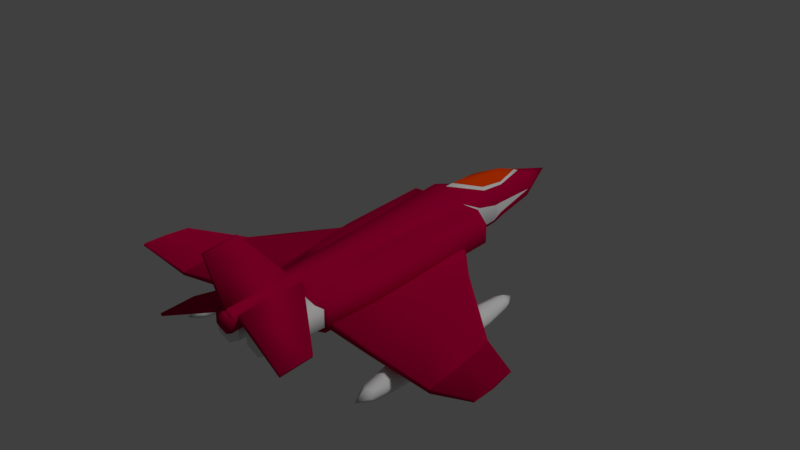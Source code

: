 # Source: Enemy.blend  (saved by Blender 4.1.23; exported with 4.5.12 LTS)
import bpy
from mathutils import Matrix  # noqa: F401  (used for matrix-valued properties, if any)

bpy.ops.wm.read_factory_settings(use_empty=True)
scene = bpy.context.scene
scene.name = 'Scene'

# ---- collections
col_1 = bpy.data.collections.new('コレクション 1'); scene.collection.children.link(col_1)

# ---- materials (node trees are filled in below, after node groups)
mat_material = bpy.data.materials.new('Material')
mat_material.alpha_threshold = 0.0
mat_material.use_transparent_shadow = False
mat_material.diffuse_color = (0.4534, 0.0, 0.04574, 1.0)
mat_material.roughness = 0.5
mat_material_002 = bpy.data.materials.new('Material.002')
mat_material_002.alpha_threshold = 0.0
mat_material_002.use_transparent_shadow = False
mat_material_002.roughness = 0.5
mat_material_003 = bpy.data.materials.new('Material.003')
mat_material_003.alpha_threshold = 0.0
mat_material_003.use_transparent_shadow = False
mat_material_003.diffuse_color = (0.8, 0.05385, 0.0008974, 1.0)
mat_material_003.roughness = 0.5

# ---- material node trees

# ---- world
world_world = bpy.data.worlds.new('World'); scene.world = world_world
world_world.color = (0.05088, 0.05088, 0.05088)
world_world.use_sun_shadow = False
world_world.sun_shadow_jitter_overblur = 0.0
world_world.cycles.sampling_method = 'MANUAL'

# ---- lights
light_lamp = bpy.data.lights.new('Lamp', 'SUN')
light_lamp.transmission_factor = 0.0
light_lamp.cutoff_distance = 30.0
light_lamp.angle = 0.1993
light_lamp.energy = 1.0
light_lamp.shadow_buffer_clip_start = 1.001
light_lamp.shadow_soft_size = 0.1
light_lamp.shadow_cascade_max_distance = 1000.0

# ---- meshes
me_cube_001 = bpy.data.meshes.new('Cube.001')
me_cube_001.from_pydata([(0.869, 1.541, -0.6426), (0.9293, 1.543, 0.6065), (0.287, -0.5, -0.8582), (0.3355, -0.5, 0.9587), (0.9858, -0.5, -0.8093), (1.171, -0.5, -0.4582), (1.171, -0.5, 0.4582), (0.8411, -0.5, 0.8131), (1.393, 1.541, -0.2884), (1.063, 1.541, -0.618), (1.175, 1.547, 0.5958), (1.393, 1.541, 0.2782), (0.5614, 0.5037, 1.101), (0.3355, 0.5, -1.07), (0.8854, 0.5, -1.0), (1.43, 0.5, -0.4554), (1.125, 0.509, 1.005), (1.43, 0.5, 0.4554), (0.7016, 1.751, 0.3864), (0.3189, 0.0001192, -1.017), (1.359, 0.0001192, -0.4329), (0.975, 0.001712, 0.9549), (0.4846, -0.004518, 1.059), (0.8416, 0.0001192, -0.9505), (1.359, 0.0001192, 0.4329), (0.387, 0.5037, 1.399), (0.4267, 1.504, 1.488), (0.3434, 0.001881, 1.346), (0.3434, -0.5048, 1.346), (0.1977, -0.7058, -0.4685), (0.1977, -0.7058, 0.4685), (0.3355, -1.285, 1.07), (0.1977, -1.285, 0.4685), (0.2599, -0.9393, 1.365), (0.2599, -1.281, 1.365), (0.3355, -0.9358, 1.07), (0.1977, -0.9358, 0.4685), (0.6885, 1.747, -0.6591), (0.4989, 1.5, -1.017), (1.022, 1.5, -0.9507), (1.539, 1.5, -0.4332), (1.539, 1.5, 0.4324), (1.184, 1.51, 0.95), (0.6453, 1.504, 0.9735), (0.7982, 1.22, -0.6065), (1.432, 1.22, -0.3756), (0.8107, 1.224, 0.39), (1.432, 1.22, 0.4411), (0.6774, 1.22, -0.8862), (0.9572, 1.22, -0.8507), (1.118, 1.23, 0.8989), (0.7644, 1.224, 0.9144), (0.2608, 2.705, -0.8217), (0.4268, 2.705, -0.6948), (0.3737, 2.71, 0.1313), (0.434, 2.708, -0.3802), (0.2701, 2.71, 0.3539), (0.4435, 2.138, -1.08), (0.449, 2.025, -1.085), (0.6432, 2.139, -0.7169), (0.6502, 2.025, -0.7152), (0.5802, 2.144, 0.5788), (0.587, 2.03, 0.597), (0.6623, 2.029, 0.02702), (0.6553, 2.143, 0.007771), (0.4284, 2.22, 0.6562), (0.3936, 1.952, 0.7717), (0.3482, 1.944, 0.9396), (0.3903, 2.223, 0.7634), (0.2232, 1.976, 1.238), (0.2203, 2.192, 1.074), (0.6469, 2.14, -0.4985), (-0.869, 1.541, -0.6426), (-0.9293, 1.543, 0.6065), (-0.287, -0.5, -0.8582), (-0.3355, -0.5, 0.9587), (0.0, -0.5065, 1.424), (0.0, 1.5, -1.231), (0.0, -0.5, -0.7654), (-0.9858, -0.5, -0.8093), (-1.171, -0.5, -0.4582), (-1.171, -0.5, 0.4582), (-0.8411, -0.5, 0.8131), (-1.393, 1.541, -0.2884), (-1.063, 1.541, -0.618), (-1.175, 1.547, 0.5958), (-1.393, 1.541, 0.2782), (-0.5614, 0.5037, 1.101), (-0.3355, 0.5, -1.07), (0.0, 0.5, -1.092), (-0.8854, 0.5, -1.0), (-1.43, 0.5, -0.4554), (-1.125, 0.509, 1.005), (-1.43, 0.5, 0.4554), (-0.7016, 1.751, 0.3864), (-0.3189, 0.0001192, -1.017), (-1.359, 0.0001192, -0.4329), (-0.975, 0.001712, 0.9549), (-0.4846, -0.004518, 1.059), (0.0, 0.0001192, -0.9505), (-0.8416, 0.0001192, -0.9505), (-1.359, 0.0001192, 0.4329), (-0.387, 0.5037, 1.399), (-0.4267, 1.504, 1.488), (0.0, 1.5, 1.553), (0.0, 0.5, 1.473), (-0.3434, 0.001881, 1.346), (0.0, 0.0001192, 1.424), (-0.3434, -0.5048, 1.346), (-0.1977, -0.7058, -0.4685), (-0.1977, -0.7058, 0.4685), (0.0, -0.7058, -0.3333), (0.0, -0.7058, 0.3333), (-0.3355, -1.285, 1.07), (0.0, -1.372, 1.0), (-0.1977, -1.285, 0.4685), (0.0, -1.285, 0.3333), (0.0, -0.9406, 1.424), (-0.2599, -0.9393, 1.365), (0.0, -1.282, 1.424), (-0.2599, -1.281, 1.365), (0.0, -0.9358, 0.3333), (-0.3355, -0.9358, 1.07), (-0.1977, -0.9358, 0.4685), (-0.6885, 1.747, -0.6591), (-0.4989, 1.5, -1.017), (-1.022, 1.5, -0.9507), (-1.539, 1.5, -0.4332), (-1.539, 1.5, 0.4324), (-1.184, 1.51, 0.95), (-0.6453, 1.504, 0.9735), (-0.7982, 1.22, -0.6065), (-1.432, 1.22, -0.3756), (-0.8107, 1.224, 0.39), (-1.432, 1.22, 0.4411), (-0.6774, 1.22, -0.8862), (-0.9572, 1.22, -0.8507), (-1.118, 1.23, 0.8989), (-0.7644, 1.224, 0.9144), (0.0, 2.705, -0.895), (-0.2608, 2.705, -0.8217), (-0.4268, 2.705, -0.6948), (-0.3737, 2.71, 0.1313), (-0.434, 2.708, -0.3802), (-0.2701, 2.71, 0.3539), (0.0, 2.705, 0.4089), (0.0, 3.194, -0.2323), (0.0, 1.598, 1.55), (0.0, 1.781, 1.475), (0.0, 2.382, 1.022), (0.0, 2.639, 0.562), (0.0, 2.138, -1.239), (0.0, 2.025, -1.247), (-0.4435, 2.138, -1.08), (-0.449, 2.025, -1.085), (-0.6432, 2.139, -0.7169), (-0.6502, 2.025, -0.7152), (-0.5802, 2.144, 0.5788), (-0.587, 2.03, 0.597), (-0.6623, 2.029, 0.02702), (-0.6553, 2.143, 0.007771), (-0.4284, 2.22, 0.6562), (-0.3936, 1.952, 0.7717), (-0.3482, 1.944, 0.9396), (-0.3903, 2.223, 0.7634), (-0.2232, 1.976, 1.238), (-0.2203, 2.192, 1.074), (-0.6469, 2.14, -0.4985), (0.5614, 0.5037, 1.101), (0.4846, -0.004518, 1.059), (1.063, 1.541, -0.618), (1.393, 1.541, -0.2884), (1.393, 1.541, 0.2782), (1.175, 1.547, 0.5958), (0.869, 1.541, -0.6426), (0.9293, 1.543, 0.6065), (0.0, 2.705, 0.4089), (0.0, 1.5, 1.553), (-0.5614, 0.5037, 1.101), (-0.4846, -0.004518, 1.059), (-1.063, 1.541, -0.618), (-1.393, 1.541, -0.2884), (-1.393, 1.541, 0.2782), (-1.175, 1.547, 0.5958), (-0.869, 1.541, -0.6426), (-0.9293, 1.543, 0.6065)], [], [(30, 6, 7, 3), (173, 172, 47, 50), (19, 23, 4, 2), (21, 22, 3, 7), (28, 76, 117, 33), (111, 78, 2, 29), (19, 2, 78, 99), (14, 39, 40, 15), (21, 7, 6, 24), (20, 24, 6, 5), (40, 41, 17, 15), (42, 16, 17, 41), (23, 14, 15, 20), (38, 13, 89, 77), (169, 27, 28, 3), (42, 43, 168, 16), (38, 39, 14, 13), (9, 174, 48, 49), (59, 57, 52, 53), (71, 59, 53, 55), (37, 38, 58, 60), (43, 62, 66, 26), (169, 12, 25, 27), (57, 151, 139, 52), (4, 23, 20, 5), (15, 17, 24, 20), (16, 21, 24, 17), (13, 19, 99, 89), (12, 43, 26, 25), (16, 168, 22, 21), (13, 14, 23, 19), (177, 105, 25, 26), (67, 147, 104, 66), (105, 107, 27, 25), (27, 107, 76, 28), (65, 61, 54, 56), (112, 111, 29, 30), (5, 6, 30, 29), (4, 5, 29, 2), (114, 116, 32, 31), (36, 35, 31, 32), (33, 117, 119, 34), (121, 36, 32, 116), (31, 34, 119, 114), (112, 30, 36, 121), (30, 3, 35, 36), (35, 33, 34, 31), (28, 33, 35, 3), (18, 175, 51, 46), (37, 0, 38), (170, 171, 40, 39), (11, 10, 42, 41), (171, 11, 41, 40), (0, 170, 39, 38), (10, 1, 43, 42), (1, 18, 43), (44, 45, 49, 48), (44, 46, 47, 45), (50, 47, 46, 51), (174, 37, 44, 48), (37, 18, 46, 44), (175, 173, 50, 51), (172, 8, 45, 47), (8, 9, 49, 45), (54, 55, 146), (52, 139, 146), (176, 56, 146), (43, 18, 63, 62), (18, 37, 60, 63), (65, 56, 176), (61, 64, 55, 54), (150, 68, 65, 145), (56, 54, 146), (53, 52, 146), (55, 53, 146), (177, 26, 66), (147, 67, 69, 148), (68, 150, 149, 70), (148, 69, 70, 149), (151, 57, 58, 152), (60, 58, 57, 59), (62, 63, 64, 61), (60, 59, 71), (61, 65, 66, 62), (68, 70, 69, 67), (65, 68, 67, 66), (38, 77, 152, 58), (63, 60, 71, 64), (64, 71, 55), (110, 75, 82, 81), (183, 137, 134, 182), (95, 74, 79, 100), (97, 82, 75, 98), (108, 118, 117, 76), (111, 109, 74, 78), (95, 99, 78, 74), (90, 91, 127, 126), (97, 101, 81, 82), (96, 80, 81, 101), (127, 91, 93, 128), (129, 128, 93, 92), (100, 96, 91, 90), (125, 77, 89, 88), (179, 75, 108, 106), (129, 92, 178, 130), (125, 88, 90, 126), (84, 136, 135, 184), (155, 141, 140, 153), (167, 143, 141, 155), (124, 156, 154, 125), (130, 103, 162, 158), (179, 106, 102, 87), (153, 140, 139, 151), (79, 80, 96, 100), (91, 96, 101, 93), (92, 93, 101, 97), (88, 89, 99, 95), (87, 102, 103, 130), (92, 97, 98, 178), (88, 95, 100, 90), (177, 103, 102, 105), (163, 162, 104, 147), (105, 102, 106, 107), (106, 108, 76, 107), (161, 144, 142, 157), (112, 110, 109, 111), (80, 109, 110, 81), (79, 74, 109, 80), (114, 113, 115, 116), (123, 115, 113, 122), (118, 120, 119, 117), (121, 116, 115, 123), (113, 114, 119, 120), (112, 121, 123, 110), (110, 123, 122, 75), (122, 113, 120, 118), (108, 75, 122, 118), (94, 133, 138, 185), (124, 125, 72), (180, 126, 127, 181), (86, 128, 129, 85), (181, 127, 128, 86), (72, 125, 126, 180), (85, 129, 130, 73), (73, 130, 94), (131, 135, 136, 132), (131, 132, 134, 133), (137, 138, 133, 134), (184, 135, 131, 124), (124, 131, 133, 94), (185, 138, 137, 183), (182, 134, 132, 83), (83, 132, 136, 84), (142, 146, 143), (140, 146, 139), (176, 146, 144), (130, 158, 159, 94), (94, 159, 156, 124), (161, 176, 144), (157, 142, 143, 160), (150, 145, 161, 164), (144, 146, 142), (141, 146, 140), (143, 146, 141), (177, 162, 103), (147, 148, 165, 163), (164, 166, 149, 150), (148, 149, 166, 165), (151, 152, 154, 153), (156, 155, 153, 154), (158, 157, 160, 159), (156, 167, 155), (157, 158, 162, 161), (164, 163, 165, 166), (161, 162, 163, 164), (125, 154, 152, 77), (159, 160, 167, 156), (160, 143, 167)])
me_cube_001.polygons.foreach_set('use_smooth', [True] * 178)
me_cube_001.polygons.foreach_set('material_index', [0, 1, 0, 0, 0, 0, 0, 0, 0, 0, 0, 0, 0, 0, 0, 0, 0, 1, 0, 0, 0, 0, 0, 0, 0, 0, 0, 0, 0, 0, 0, 0, 1, 0, 0, 0, 0, 0, 0, 0, 0, 0, 0, 0, 0, 0, 0, 0, 1, 1, 1, 1, 1, 1, 1, 1, 1, 1, 1, 1, 1, 1, 1, 1, 0, 0, 0, 0, 1, 0, 0, 1, 0, 0, 0, 0, 2, 2, 2, 0, 0, 0, 0, 0, 2, 1, 0, 1, 1, 0, 1, 0, 0, 0, 0, 0, 0, 0, 0, 0, 0, 0, 0, 0, 0, 0, 1, 0, 0, 0, 0, 0, 0, 0, 0, 0, 0, 0, 0, 0, 0, 1, 0, 0, 0, 0, 0, 0, 0, 0, 0, 0, 0, 0, 0, 0, 0, 1, 1, 1, 1, 1, 1, 1, 1, 1, 1, 1, 1, 1, 1, 1, 1, 0, 0, 0, 0, 1, 0, 0, 1, 0, 0, 0, 0, 2, 2, 2, 0, 0, 0, 0, 0, 2, 1, 0, 1, 1])
_k = set([(0, 37), (0, 170), (1, 10), (1, 18), (3, 22), (3, 169), (8, 9), (8, 172), (9, 174), (10, 11), (11, 171), (12, 43), (12, 169), (18, 175), (22, 168), (37, 174), (43, 168), (65, 145), (65, 176), (66, 104), (66, 177), (72, 124), (72, 180), (73, 85), (73, 94), (75, 98), (75, 179), (83, 84), (83, 182), (84, 184), (85, 86), (86, 181), (87, 130), (87, 179), (94, 185), (98, 178), (104, 162), (124, 184), (130, 178), (145, 161), (161, 176), (162, 177), (170, 171), (172, 173), (173, 175), (180, 181), (182, 183), (183, 185)])
me_cube_001.attributes.new('sharp_edge', 'BOOLEAN', 'EDGE').data.foreach_set('value', [ (min(e.vertices), max(e.vertices)) in _k for e in me_cube_001.edges])
me_cube_001.materials.append(mat_material)
me_cube_001.materials.append(mat_material_002)
me_cube_001.materials.append(mat_material_003)
me_cube_001.use_remesh_preserve_volume = False
me_cube_001.use_remesh_preserve_attributes = False
me_cube_001.use_mirror_vertex_groups = False
me_cube_001.update()
me_cube_002 = bpy.data.meshes.new('Cube.002')
me_cube_002.from_pydata([(-0.04, -1.0, 0.0), (-0.02295, -1.417, 2.0), (-0.04, 1.0, 0.0), (-0.02295, -0.4168, 2.0), (0.04, -1.0, 0.0), (0.02295, -1.417, 2.0), (0.04, 1.0, 0.0), (0.02295, -0.4168, 2.0)], [], [(0, 1, 3, 2), (2, 3, 7, 6), (6, 7, 5, 4), (4, 5, 1, 0), (7, 3, 1, 5)])
me_cube_002.polygons.foreach_set('use_smooth', [True] * 5)
me_cube_002.materials.append(mat_material)
me_cube_002.use_remesh_preserve_volume = False
me_cube_002.use_remesh_preserve_attributes = False
me_cube_002.use_mirror_vertex_groups = False
me_cube_002.update()
me_cube_003 = bpy.data.meshes.new('Cube.003')
me_cube_003.from_pydata([(-0.04, -1.0, 0.0), (-0.02295, -1.417, 2.0), (-0.04, 1.0, 0.0), (-0.02295, -0.4168, 2.0), (0.04, -1.0, 0.0), (0.02295, -1.417, 2.0), (0.04, 1.0, 0.0), (0.02295, -0.4168, 2.0), (0.08043, -1.0, -0.6032), (0.7987, -1.417, -2.115), (0.08043, 1.0, -0.6032), (0.7987, -0.4168, -2.115), (0.1417, -1.0, -0.5095), (0.8338, -1.417, -2.062), (0.1417, 1.0, -0.5095), (0.8338, -0.4168, -2.062)], [], [(0, 1, 3, 2), (2, 3, 7, 6), (6, 7, 5, 4), (4, 5, 1, 0), (7, 3, 1, 5), (8, 10, 11, 9), (10, 14, 15, 11), (14, 12, 13, 15), (12, 8, 9, 13), (15, 13, 9, 11)])
me_cube_003.polygons.foreach_set('use_smooth', [True] * 10)
me_cube_003.materials.append(mat_material)
me_cube_003.use_remesh_preserve_volume = False
me_cube_003.use_remesh_preserve_attributes = False
me_cube_003.use_mirror_vertex_groups = False
me_cube_003.update()
me_cylinder = bpy.data.meshes.new('Cylinder')
me_cylinder.from_pydata([(5.209e-09, 1.262, 0.0), (-0.09187, 1.0, 2.0), (1.093, 0.6311, 0.0), (0.7742, 0.5, 2.0), (1.093, -0.6311, 0.0), (0.7742, -0.5, 2.0), (-1.051e-07, -1.262, 0.0), (-0.09187, -1.0, 2.0), (-1.093, -0.6311, 0.0), (-0.9579, -0.5, 2.0), (-1.093, 0.6311, 0.0), (-0.9579, 0.5, 2.0), (-2.573, 1.262, 1.192e-07), (-2.481, 1.0, 2.0), (-3.666, 0.6311, 1.192e-07), (-3.347, 0.5, 2.0), (-3.666, -0.6311, 1.192e-07), (-3.347, -0.5, 2.0), (-2.573, -1.262, 1.192e-07), (-2.481, -1.0, 2.0), (-1.48, -0.6311, 1.192e-07), (-1.615, -0.5, 2.0), (-1.48, 0.6311, 1.192e-07), (-1.615, 0.5, 2.0), (5.209e-09, 1.262, 0.0), (1.093, 0.6311, 0.0), (0.7742, 0.5, 2.0), (-0.09187, 1.0, 2.0), (1.093, -0.6311, 0.0), (0.7742, -0.5, 2.0), (-1.051e-07, -1.262, 0.0), (-0.09187, -1.0, 2.0), (-1.093, -0.6311, 0.0), (-0.9579, -0.5, 2.0), (-1.093, 0.6311, 0.0), (-0.9579, 0.5, 2.0), (-2.573, 1.262, 1.192e-07), (-3.666, 0.6311, 1.192e-07), (-3.347, 0.5, 2.0), (-2.481, 1.0, 2.0), (-3.666, -0.6311, 1.192e-07), (-3.347, -0.5, 2.0), (-2.573, -1.262, 1.192e-07), (-2.481, -1.0, 2.0), (-1.48, -0.6311, 1.192e-07), (-1.615, -0.5, 2.0), (-1.48, 0.6311, 1.192e-07), (-1.615, 0.5, 2.0)], [], [(24, 27, 26, 25), (25, 26, 29, 28), (28, 29, 31, 30), (30, 31, 33, 32), (3, 1, 35, 9, 7, 5), (32, 33, 11, 34), (34, 11, 27, 24), (0, 2, 4, 6, 8, 10), (36, 37, 38, 39), (37, 40, 41, 38), (40, 42, 43, 41), (42, 44, 45, 43), (15, 17, 19, 21, 47, 13), (44, 46, 23, 45), (46, 36, 39, 23), (12, 22, 20, 18, 16, 14)])
me_cylinder.polygons.foreach_set('use_smooth', [True] * 16)
me_cylinder.materials.append(mat_material_002)
me_cylinder.use_remesh_preserve_volume = False
me_cylinder.use_remesh_preserve_attributes = False
me_cylinder.use_mirror_vertex_groups = False
me_cylinder.update()
me_cube = bpy.data.meshes.new('Cube')
me_cube.from_pydata([(-0.0756, -0.9644, -0.0801), (-0.01254, -0.9674, 0.08632), (0.4697, 2.558, -0.1597), (0.5374, 2.41, 0.01837), (1.312, -1.079, -0.08284), (1.308, -1.076, 0.04216), (1.25, 1.876, -0.1417), (1.271, 1.759, -0.007181), (3.204, 0.322, -0.01393), (3.173, 0.4822, -0.0719), (3.179, -1.221, -0.06528), (3.148, -1.196, -0.0009357), (4.493, -0.3125, 0.285), (4.441, -0.266, 0.2196), (4.479, -1.366, 0.3481), (4.49, -1.355, 0.3989), (0.2447, 0.7926, -0.126), (0.3117, 0.717, 0.04607), (1.428, 0.3988, -0.1045), (1.438, 0.3416, 0.02531), (3.204, -0.2578, -0.09643), (3.24, -0.2709, 0.009778), (4.486, -0.7978, 0.2567), (4.517, -0.8477, 0.3525), (-0.05855, -1.023, 0.00541), (0.5519, 2.517, -0.05625), (1.291, 1.861, -0.04776), (1.3, -1.104, -0.02047), (3.197, 0.4409, 0.0001571), (3.157, -1.215, -0.03106), (4.478, -0.282, 0.2551), (4.492, -1.382, 0.3601), (4.521, -0.8293, 0.302), (-2.028, -0.9048, -0.1969), (-2.135, -0.9026, -0.04064), (-2.116, 2.637, -0.3144), (-2.248, 2.495, -0.1483), (-3.4, -0.9349, -0.3647), (-3.43, -0.9313, -0.2412), (-2.968, 2.005, -0.3941), (-3.039, 1.891, -0.265), (-5.105, 0.5756, -0.511), (-5.039, 0.7329, -0.5632), (-5.253, -0.9637, -0.5698), (-5.236, -0.94, -0.5025), (-6.525, 0.02382, -0.3741), (-6.452, 0.06656, -0.4321), (-6.656, -1.026, -0.318), (-6.679, -1.014, -0.2693), (-2.117, 0.8647, -0.2673), (-2.238, 0.7949, -0.1065), (-3.331, 0.544, -0.3892), (-3.382, 0.4887, -0.263), (-5.153, -0.002632, -0.5964), (-5.218, -0.01269, -0.4962), (-6.57, -0.4603, -0.4048), (-6.632, -0.5073, -0.3145), (-2.074, -0.9611, -0.1152), (-2.229, 2.602, -0.2226), (-3.035, 1.993, -0.3066), (-3.409, -0.9604, -0.3022), (-5.087, 0.6937, -0.4954), (-5.24, -0.9588, -0.5334), (-6.499, 0.05311, -0.4016), (-6.674, -1.041, -0.3078), (-6.619, -0.4892, -0.3644), (1.25, 1.876, -0.1417), (0.4697, 2.558, -0.1597), (3.197, 0.4409, 0.0001571), (3.197, 0.4409, 0.0001571), (3.197, 0.4409, 0.0001571), (3.173, 0.4822, -0.0719), (3.173, 0.4822, -0.0719), (3.173, 0.4822, -0.0719), (3.204, -0.2578, -0.09643), (3.24, -0.2709, 0.009778), (3.148, -1.196, -0.0009357), (3.157, -1.215, -0.03106), (3.179, -1.221, -0.06528), (3.179, -1.221, -0.06528), (4.478, -0.282, 0.2551), (4.478, -0.282, 0.2551), (4.441, -0.266, 0.2196), (4.517, -0.8477, 0.3525), (4.49, -1.355, 0.3989), (4.492, -1.382, 0.3601), (3.204, 0.322, -0.01393), (4.493, -0.3125, 0.285), (-5.087, 0.6937, -0.4954), (-5.087, 0.6937, -0.4954), (-5.087, 0.6937, -0.4954), (-5.039, 0.7329, -0.5632), (-5.039, 0.7329, -0.5632), (-5.039, 0.7329, -0.5632), (-5.153, -0.002632, -0.5964), (-5.218, -0.01269, -0.4962), (-5.236, -0.94, -0.5025), (-5.24, -0.9588, -0.5334), (-5.253, -0.9637, -0.5698), (-5.253, -0.9637, -0.5698), (-5.253, -0.9637, -0.5698), (-6.632, -0.5073, -0.3145), (-6.679, -1.014, -0.2693), (-6.674, -1.041, -0.3078), (-6.656, -1.026, -0.318), (-5.105, 0.5756, -0.511), (-6.525, 0.02382, -0.3741), (-6.499, 0.05311, -0.4016)], [], [(8, 21, 23, 87), (25, 3, 7, 26), (27, 4, 78, 77), (27, 5, 1, 24), (16, 18, 4, 0), (19, 17, 1, 5), (74, 72, 82, 22), (18, 66, 73, 20), (19, 5, 76, 75), (26, 7, 86, 69), (32, 83, 84, 31), (21, 11, 15, 23), (70, 8, 87, 81), (29, 79, 14, 85), (80, 12, 83, 32), (7, 19, 75, 86), (4, 18, 20, 10), (79, 74, 22, 14), (7, 3, 17, 19), (2, 66, 18, 16), (82, 80, 32, 22), (11, 29, 85, 15), (71, 68, 30, 13), (22, 32, 31, 14), (6, 26, 28, 9), (4, 27, 24, 0), (5, 27, 77, 76), (67, 25, 26, 6), (41, 106, 56, 54), (58, 59, 40, 36), (60, 97, 98, 37), (60, 57, 34, 38), (49, 33, 37, 51), (52, 38, 34, 50), (94, 55, 46, 92), (51, 53, 93, 39), (52, 95, 96, 38), (59, 89, 105, 40), (65, 64, 102, 101), (54, 56, 48, 44), (90, 63, 106, 41), (62, 103, 104, 99), (107, 65, 101, 45), (40, 105, 95, 52), (37, 100, 53, 51), (43, 47, 55, 94), (40, 52, 50, 36), (35, 49, 51, 39), (46, 55, 65, 107), (44, 48, 103, 62), (91, 46, 107, 88), (55, 47, 64, 65), (39, 42, 61, 59), (37, 33, 57, 60), (38, 96, 97, 60), (35, 39, 59, 58)])
me_cube.polygons.foreach_set('use_smooth', [True] * 56)
_k = set([(8, 21), (8, 70), (9, 28), (10, 20), (11, 21), (11, 29), (20, 73), (29, 79), (41, 54), (41, 90), (42, 61), (43, 94), (44, 54), (44, 62), (53, 93), (53, 100), (62, 99), (68, 71), (69, 86), (72, 74), (74, 79), (75, 76), (75, 86), (76, 77), (77, 78), (88, 91), (89, 105), (92, 94), (95, 96), (95, 105), (96, 97), (97, 98)])
me_cube.attributes.new('sharp_edge', 'BOOLEAN', 'EDGE').data.foreach_set('value', [ (min(e.vertices), max(e.vertices)) in _k for e in me_cube.edges])
me_cube.materials.append(mat_material)
me_cube.use_remesh_preserve_volume = False
me_cube.use_remesh_preserve_attributes = False
me_cube.use_mirror_vertex_groups = False
me_cube.update()
me_cylinder_007 = bpy.data.meshes.new('Cylinder.007')
me_cylinder_007.from_pydata([(-1.06, 0.1791, -8.149e-08), (1.06, 0.1791, 8.452e-08), (-1.06, -9.779e-09, -0.1791), (1.06, -8.382e-09, -0.1791), (-1.06, -0.1791, -6.752e-08), (1.06, -0.1791, 1.034e-07), (-1.06, 2.328e-09, 0.1791), (1.06, 9.313e-10, 0.1791), (0.0, 0.2155, 9.313e-10), (7.451e-09, -1.164e-08, -0.2155), (0.0, -0.2155, 1.723e-08), (-7.451e-09, 2.328e-09, 0.2155), (1.79, -1.863e-09, 1.466e-07), (-1.79, -2.328e-09, -1.356e-07), (-1.045, 0.1256, -0.1256), (1.045, 0.1256, -0.1256), (0.5167, 0.209, 4.47e-08), (-0.5167, -8.848e-09, -0.209), (-1.045, -0.1256, -0.1256), (1.045, -0.1256, -0.1256), (-0.5167, -0.209, -2.98e-08), (-1.045, -0.1256, 0.1256), (1.045, -0.1256, 0.1256), (-0.5167, 9.313e-10, 0.209), (-1.045, 0.1256, 0.1256), (1.045, 0.1256, 0.1256), (-0.5167, 0.209, -4.424e-08), (0.5167, -1.024e-08, -0.209), (0.5167, -0.209, 5.914e-08), (0.5167, 2.794e-09, 0.209), (0.0, 0.1482, 0.1482), (-1.863e-09, -0.1482, 0.1482), (0.0, -0.1482, -0.1482), (1.863e-09, 0.1482, -0.1482), (1.581, -6.869e-09, -0.1106), (1.581, 0.1106, 1.246e-07), (1.581, -4.657e-10, 0.1106), (1.581, -0.1106, 1.387e-07), (-1.581, 0.1106, -1.211e-07), (-1.581, -4.191e-09, -0.1106), (-1.581, -0.1106, -1.105e-07), (-1.581, -1.048e-09, 0.1106), (0.5149, 0.144, -0.144), (0.5149, -0.144, -0.144), (-1.487, 0.09213, -0.09213), (0.5149, -0.144, 0.144), (0.5149, 0.144, 0.144), (-0.5149, 0.144, 0.144), (-0.5149, -0.144, 0.144), (-0.5149, -0.144, -0.144), (-0.5149, 0.144, -0.144), (1.487, 0.09213, -0.09213), (1.487, 0.09213, 0.09213), (1.487, -0.09213, 0.09213), (1.487, -0.09213, -0.09213), (-1.487, -0.09213, -0.09213), (-1.487, -0.09213, 0.09213), (-1.487, 0.09213, 0.09213), (-1.06, 3.131, 1.297e-08), (1.06, 3.131, 1.869e-07), (-1.06, 3.31, -0.1791), (1.06, 3.31, -0.1791), (-1.06, 3.49, 5.363e-08), (1.06, 3.49, 2.324e-07), (-1.06, 3.31, 0.1791), (1.06, 3.31, 0.1791), (2.876e-07, 3.095, 9.663e-08), (3.651e-07, 3.31, -0.2155), (4.277e-07, 3.526, 1.45e-07), (3.502e-07, 3.31, 0.2155), (1.79, 3.31, 2.65e-07), (-1.79, 3.31, -3.053e-08), (-1.045, 3.185, -0.1256), (1.045, 3.185, -0.1256), (0.5167, 3.101, 1.428e-07), (-0.5167, 3.31, -0.209), (-1.045, 3.436, -0.1256), (1.045, 3.436, -0.1256), (-0.5167, 3.519, 9.56e-08), (-1.045, 3.436, 0.1256), (1.045, 3.436, 0.1256), (-0.5167, 3.31, 0.209), (-1.045, 3.185, 0.1256), (1.045, 3.185, 0.1256), (-0.5167, 3.101, 5.002e-08), (0.5167, 3.31, -0.209), (0.5167, 3.519, 1.884e-07), (0.5167, 3.31, 0.209), (3.095e-07, 3.162, 0.1482), (4.039e-07, 3.459, 0.1482), (4.058e-07, 3.459, -0.1482), (3.113e-07, 3.162, -0.1482), (1.581, 3.31, -0.1106), (1.581, 3.2, 2.34e-07), (1.581, 3.31, 0.1106), (1.581, 3.421, 2.645e-07), (-1.581, 3.2, -2.344e-08), (-1.581, 3.31, -0.1106), (-1.581, 3.421, 3.633e-09), (-1.581, 3.31, 0.1106), (0.5149, 3.166, -0.144), (0.5149, 3.454, -0.144), (-1.487, 3.218, -0.09213), (0.5149, 3.454, 0.144), (0.5149, 3.166, 0.144), (-0.5149, 3.166, 0.144), (-0.5149, 3.454, 0.144), (-0.5149, 3.454, -0.144), (-0.5149, 3.166, -0.144), (1.487, 3.218, -0.09213), (1.487, 3.218, 0.09213), (1.487, 3.403, 0.09213), (1.487, 3.403, -0.09213), (-1.487, 3.403, -0.09213), (-1.487, 3.403, 0.09213), (-1.487, 3.218, 0.09213)], [], [(8, 16, 42, 33), (16, 1, 15, 42), (42, 15, 3, 27), (33, 42, 27, 9), (9, 27, 43, 32), (27, 3, 19, 43), (43, 19, 5, 28), (32, 43, 28, 10), (0, 14, 44, 38), (2, 39, 44, 14), (13, 38, 44, 39), (10, 28, 45, 31), (28, 5, 22, 45), (45, 22, 7, 29), (31, 45, 29, 11), (11, 29, 46, 30), (29, 7, 25, 46), (46, 25, 1, 16), (30, 46, 16, 8), (6, 23, 47, 24), (23, 11, 30, 47), (47, 30, 8, 26), (24, 47, 26, 0), (4, 20, 48, 21), (20, 10, 31, 48), (48, 31, 11, 23), (21, 48, 23, 6), (2, 17, 49, 18), (17, 9, 32, 49), (49, 32, 10, 20), (18, 49, 20, 4), (0, 26, 50, 14), (26, 8, 33, 50), (50, 33, 9, 17), (14, 50, 17, 2), (3, 15, 51, 34), (1, 35, 51, 15), (12, 34, 51, 35), (1, 25, 52, 35), (7, 36, 52, 25), (12, 35, 52, 36), (7, 22, 53, 36), (5, 37, 53, 22), (12, 36, 53, 37), (5, 19, 54, 37), (3, 34, 54, 19), (12, 37, 54, 34), (2, 18, 55, 39), (4, 40, 55, 18), (13, 39, 55, 40), (4, 21, 56, 40), (6, 41, 56, 21), (13, 40, 56, 41), (6, 24, 57, 41), (0, 38, 57, 24), (13, 41, 57, 38), (66, 91, 100, 74), (74, 100, 73, 59), (100, 85, 61, 73), (91, 67, 85, 100), (67, 90, 101, 85), (85, 101, 77, 61), (101, 86, 63, 77), (90, 68, 86, 101), (58, 96, 102, 72), (60, 72, 102, 97), (71, 97, 102, 96), (68, 89, 103, 86), (86, 103, 80, 63), (103, 87, 65, 80), (89, 69, 87, 103), (69, 88, 104, 87), (87, 104, 83, 65), (104, 74, 59, 83), (88, 66, 74, 104), (64, 82, 105, 81), (81, 105, 88, 69), (105, 84, 66, 88), (82, 58, 84, 105), (62, 79, 106, 78), (78, 106, 89, 68), (106, 81, 69, 89), (79, 64, 81, 106), (60, 76, 107, 75), (75, 107, 90, 67), (107, 78, 68, 90), (76, 62, 78, 107), (58, 72, 108, 84), (84, 108, 91, 66), (108, 75, 67, 91), (72, 60, 75, 108), (61, 92, 109, 73), (59, 73, 109, 93), (70, 93, 109, 92), (59, 93, 110, 83), (65, 83, 110, 94), (70, 94, 110, 93), (65, 94, 111, 80), (63, 80, 111, 95), (70, 95, 111, 94), (63, 95, 112, 77), (61, 77, 112, 92), (70, 92, 112, 95), (60, 97, 113, 76), (62, 76, 113, 98), (71, 98, 113, 97), (62, 98, 114, 79), (64, 79, 114, 99), (71, 99, 114, 98), (64, 99, 115, 82), (58, 82, 115, 96), (71, 96, 115, 99)])
me_cylinder_007.polygons.foreach_set('use_smooth', [True] * 112)
me_cylinder_007.materials.append(mat_material_002)
me_cylinder_007.use_remesh_preserve_volume = False
me_cylinder_007.use_remesh_preserve_attributes = False
me_cylinder_007.use_mirror_vertex_groups = False
me_cylinder_007.update()

# ---- objects
ob_cube_001 = bpy.data.objects.new('Cube.001', me_cube_001)
ob_cube_002 = bpy.data.objects.new('Cube.002', me_cube_002)
ob_cube_003 = bpy.data.objects.new('Cube.003', me_cube_003)
ob_cylinder = bpy.data.objects.new('Cylinder', me_cylinder)
ob_cube = bpy.data.objects.new('Cube', me_cube)
ob_cylinder_007 = bpy.data.objects.new('Cylinder.007', me_cylinder_007)
ob_lamp = bpy.data.objects.new('Lamp', light_lamp)

# ---- transforms, parenting, visibility, modifiers, constraints
ob_cube_001.location = (0.0, 0.0, 0.0)
ob_cube_001.scale = (1.0, 3.2, 0.7)
ob_cube_001.lineart.crease_threshold = 0.0
ob_cube_002.parent = ob_cube_001
ob_cube_002.matrix_parent_inverse = Matrix(((1.0, 0.0, 0.0, 0.0), (0.0, 0.3125, 0.0, 0.0), (0.0, 0.0, 1.429, 0.0), (0.0, 0.0, 0.0, 1.0)))
ob_cube_002.location = (0.0, -2.931, 0.803)
ob_cube_002.rotation_euler = (0.05002, -0.0, 0.0)
ob_cube_002.scale = (1.823, 1.128, 1.0)
ob_cube_002.lineart.crease_threshold = 0.0
ob_cube_003.parent = ob_cube_001
ob_cube_003.matrix_parent_inverse = Matrix(((1.0, 0.0, 0.0, 0.0), (0.0, 0.3125, 0.0, 0.0), (0.0, 0.0, 1.429, 0.0), (0.0, 0.0, 0.0, 1.0)))
ob_cube_003.location = (0.296, -2.812, 0.7631)
ob_cube_003.rotation_euler = (-0.0, 1.92, -0.0)
ob_cube_003.scale = (1.823, 1.128, 1.0)
ob_cube_003.lineart.crease_threshold = 0.0
ob_cylinder.parent = ob_cube_001
ob_cylinder.matrix_parent_inverse = Matrix(((1.0, 0.0, 0.0, 0.0), (0.0, 0.3125, 0.0, 0.0), (0.0, 0.0, 1.429, 0.0), (0.0, 0.0, 0.0, 1.0)))
ob_cylinder.location = (0.5752, -1.422, -0.05535)
ob_cylinder.rotation_euler = (1.571, -0.0, 0.0)
ob_cylinder.scale = (0.4471, 0.4471, 1.084)
ob_cylinder.lineart.crease_threshold = 0.0
ob_cube.parent = ob_cube_001
ob_cube.matrix_parent_inverse = Matrix(((1.0, 0.0, 0.0, 0.0), (0.0, 0.3125, 0.0, 0.0), (0.0, 0.0, 1.429, 0.0), (0.0, 0.0, 0.0, 1.0)))
ob_cube.location = (1.088, -0.02371, -0.2783)
ob_cube.rotation_euler = (0.06366, 0.08718, 0.04855)
ob_cube.scale = (1.079, 1.524, 1.629)
ob_cube.lineart.crease_threshold = 0.0
ob_cylinder_007.parent = ob_cube
ob_cylinder_007.matrix_parent_inverse = Matrix(((0.9223, 0.04481, -0.0807, -1.025), (-0.02815, 0.6544, 0.0416, 0.05772), (0.05518, -0.03642, 0.6103, 0.109), (0.0, 0.0, 0.0, 1.0)))
ob_cylinder_007.location = (3.111, 0.5296, -1.13)
ob_cylinder_007.rotation_euler = (0.0, -0.0, 1.571)
ob_cylinder_007.scale = (1.879, 1.879, 1.879)
ob_cylinder_007.lineart.crease_threshold = 0.0
ob_lamp.location = (4.0, 1.0, 6.0)
ob_lamp.rotation_euler = (0.6981, 0.08727, 1.833)
ob_lamp.lock_rotations_4d = False
ob_lamp.empty_display_type = 'ARROWS'
ob_lamp.color = (0.0, 0.0, 0.0, 0.0)
ob_lamp.hide_viewport = True
ob_lamp.lineart.crease_threshold = 0.0

# ---- collection membership
col_1.objects.link(ob_cube_001)
col_1.objects.link(ob_cube_002)
col_1.objects.link(ob_cube_003)
col_1.objects.link(ob_cylinder)
col_1.objects.link(ob_cube)
col_1.objects.link(ob_cylinder_007)
col_1.objects.link(ob_lamp)

# ---- scene / render settings (as saved in the file)
scene.frame_start = 0; scene.frame_end = 60; scene.frame_set(0)
scene.render.engine = 'BLENDER_EEVEE_NEXT'
scene.render.resolution_percentage = 50
scene.render.dither_intensity = 0.0
scene.render.film_transparent = True
scene.cycles.use_denoising = False
scene.cycles.samples = 128
scene.cycles.sampling_pattern = 'TABULATED_SOBOL'
scene.cycles.light_sampling_threshold = 0.0
scene.cycles.use_adaptive_sampling = False
scene.cycles.use_light_tree = False
scene.cycles.blur_glossy = 0.0
scene.cycles.sample_clamp_indirect = 0.0
scene.eevee.ray_tracing_options.trace_max_roughness = 0.0
scene.view_settings.view_transform = 'Standard'
bpy.context.view_layer.update()

# ---- added for rendering (the .blend has no active camera): camera
cam_auto = bpy.data.cameras.new('AutoCamera')
cam_auto.lens = 50.0
cam_auto.sensor_width = 36.0
cam_auto.clip_end = 1000.0
ob_auto_camera = bpy.data.objects.new('AutoCamera', cam_auto)
scene.collection.objects.link(ob_auto_camera)
ob_auto_camera.location = (18.3023, -19.317, 15.2701)
ob_auto_camera.rotation_euler = (1.09748, -7.21219e-08, 0.694738)
scene.camera = ob_auto_camera
bpy.context.view_layer.update()
